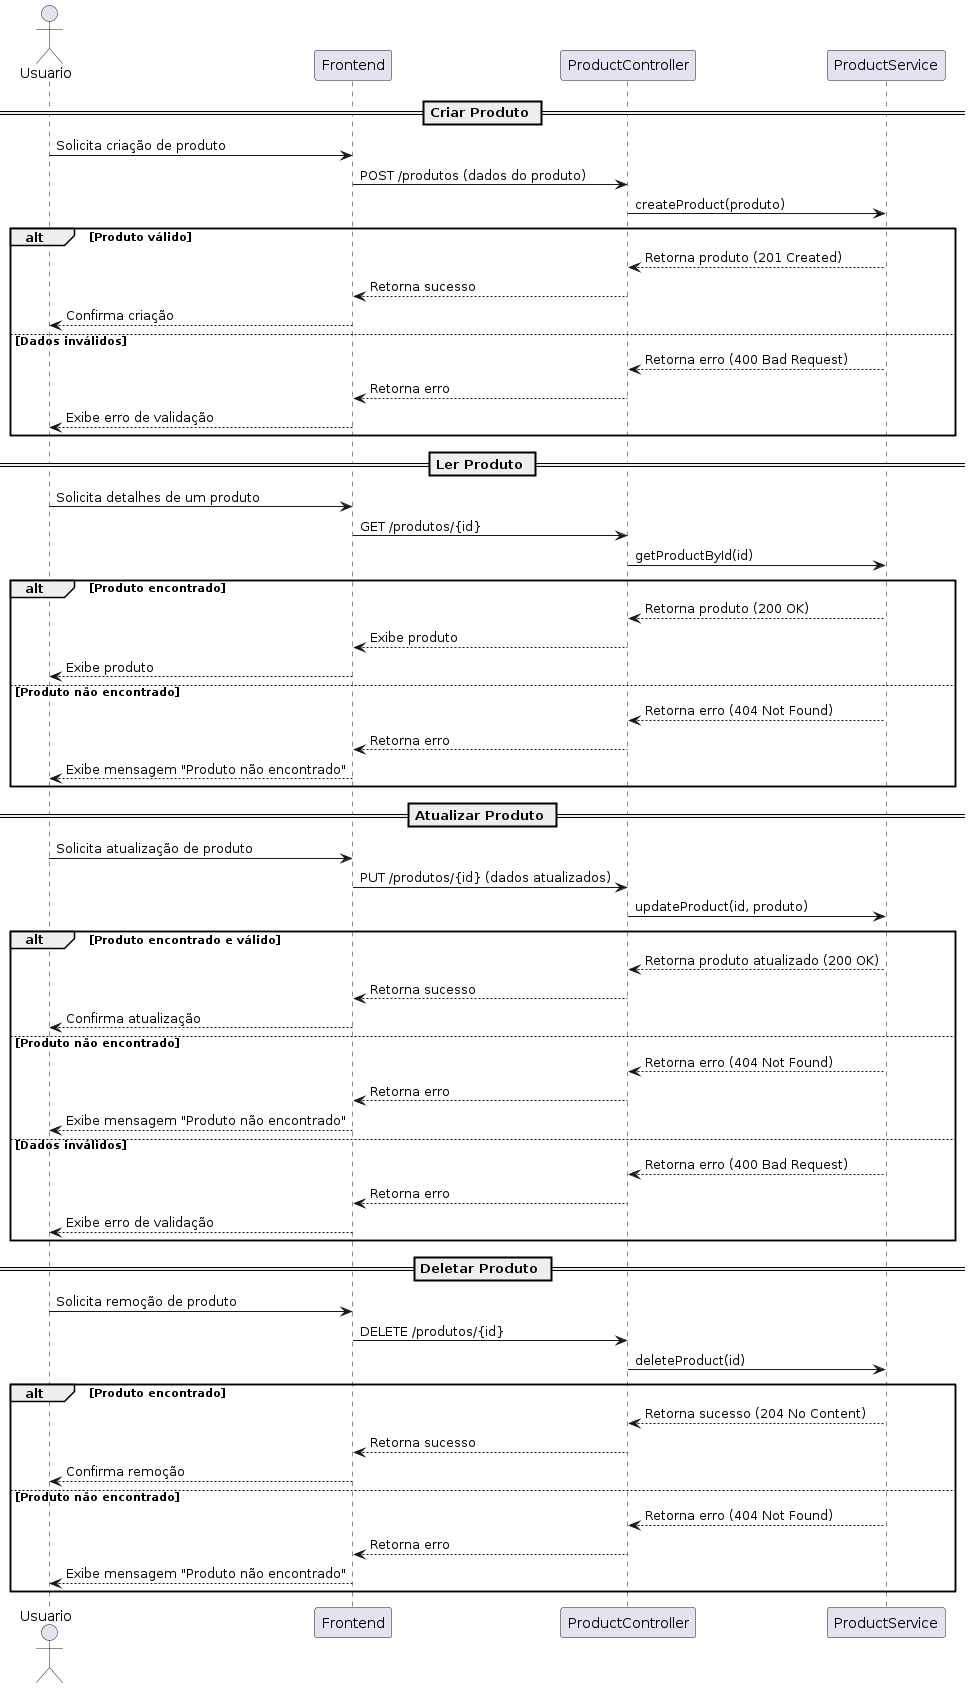

The diagram above was rendered by PlantUML. Its source (embedded in the PNG):
@startuml
actor Usuario
participant Frontend
participant ProductController
participant ProductService

== Criar Produto ==
Usuario -> Frontend: Solicita criação de produto
Frontend -> ProductController: POST /produtos (dados do produto)
ProductController -> ProductService: createProduct(produto)
alt Produto válido
    ProductService --> ProductController: Retorna produto (201 Created)
    ProductController --> Frontend: Retorna sucesso
    Frontend --> Usuario: Confirma criação
else Dados inválidos
    ProductService --> ProductController: Retorna erro (400 Bad Request)
    ProductController --> Frontend: Retorna erro
    Frontend --> Usuario: Exibe erro de validação
end

== Ler Produto ==
Usuario -> Frontend: Solicita detalhes de um produto
Frontend -> ProductController: GET /produtos/{id}
ProductController -> ProductService: getProductById(id)
alt Produto encontrado
    ProductService --> ProductController: Retorna produto (200 OK)
    ProductController --> Frontend: Exibe produto
    Frontend --> Usuario: Exibe produto
else Produto não encontrado
    ProductService --> ProductController: Retorna erro (404 Not Found)
    ProductController --> Frontend: Retorna erro
    Frontend --> Usuario: Exibe mensagem "Produto não encontrado"
end

== Atualizar Produto ==
Usuario -> Frontend: Solicita atualização de produto
Frontend -> ProductController: PUT /produtos/{id} (dados atualizados)
ProductController -> ProductService: updateProduct(id, produto)
alt Produto encontrado e válido
    ProductService --> ProductController: Retorna produto atualizado (200 OK)
    ProductController --> Frontend: Retorna sucesso
    Frontend --> Usuario: Confirma atualização
else Produto não encontrado
    ProductService --> ProductController: Retorna erro (404 Not Found)
    ProductController --> Frontend: Retorna erro
    Frontend --> Usuario: Exibe mensagem "Produto não encontrado"
else Dados inválidos
    ProductService --> ProductController: Retorna erro (400 Bad Request)
    ProductController --> Frontend: Retorna erro
    Frontend --> Usuario: Exibe erro de validação
end

== Deletar Produto ==
Usuario -> Frontend: Solicita remoção de produto
Frontend -> ProductController: DELETE /produtos/{id}
ProductController -> ProductService: deleteProduct(id)
alt Produto encontrado
    ProductService --> ProductController: Retorna sucesso (204 No Content)
    ProductController --> Frontend: Retorna sucesso
    Frontend --> Usuario: Confirma remoção
else Produto não encontrado
    ProductService --> ProductController: Retorna erro (404 Not Found)
    ProductController --> Frontend: Retorna erro
    Frontend --> Usuario: Exibe mensagem "Produto não encontrado"
end

@enduml